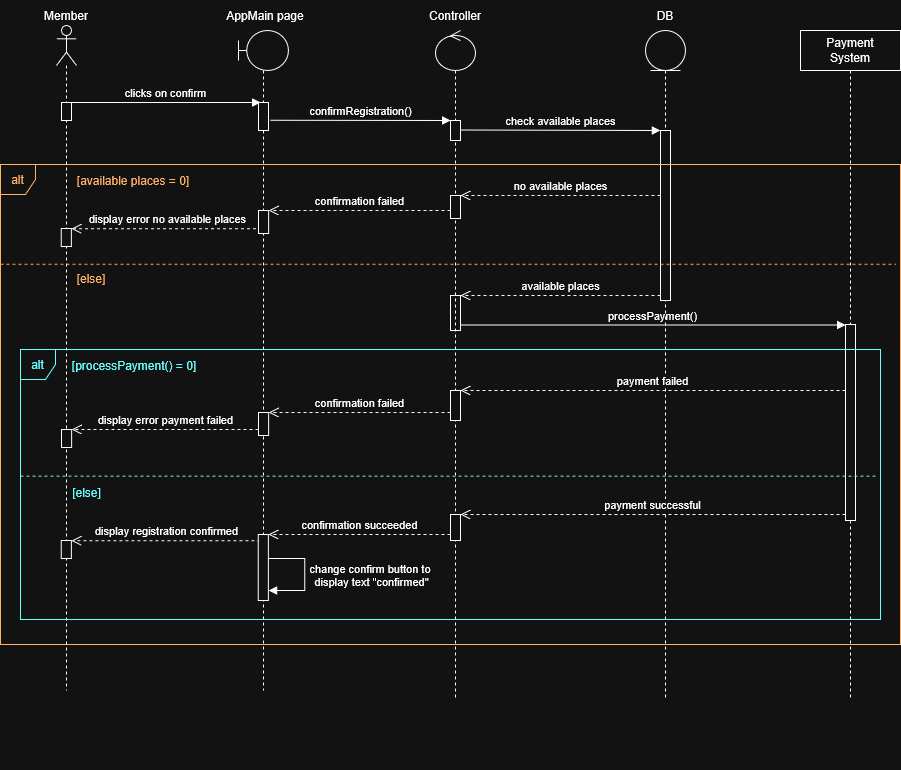

The diagram above was exported from draw.io. Its source (the exported page's mxGraphModel, read from the mxfile embedded in the PNG):
<mxGraphModel dx="1281" dy="645" grid="1" gridSize="10" guides="1" tooltips="1" connect="1" arrows="1" fold="1" page="1" pageScale="1" pageWidth="850" pageHeight="1100" math="0" shadow="0">
  <root>
    <mxCell id="0" />
    <mxCell id="1" parent="0" />
    <mxCell id="Velj1xZdIBrOb7Kv2TI6-3" parent="1" style="text;html=1;whiteSpace=wrap;strokeColor=none;fillColor=none;align=center;verticalAlign=middle;rounded=0;" value="Member" vertex="1">
      <mxGeometry height="30" width="60" x="196" y="140" as="geometry" />
    </mxCell>
    <mxCell id="Velj1xZdIBrOb7Kv2TI6-13" parent="1" style="text;html=1;whiteSpace=wrap;strokeColor=none;fillColor=none;align=center;verticalAlign=middle;rounded=0;" value="AppMain page" vertex="1">
      <mxGeometry height="30" width="110" x="370" y="140" as="geometry" />
    </mxCell>
    <mxCell id="Velj1xZdIBrOb7Kv2TI6-35" edge="1" parent="1" style="html=1;verticalAlign=bottom;endArrow=block;curved=0;rounded=0;strokeColor=light-dark(#000000,#FFFFFF);" value="clicks on confirm">
      <mxGeometry relative="1" width="80" as="geometry">
        <mxPoint x="230.00000000000006" y="242.00000000000023" as="sourcePoint" />
        <mxPoint x="420" y="242.00000000000023" as="targetPoint" />
      </mxGeometry>
    </mxCell>
    <mxCell id="Velj1xZdIBrOb7Kv2TI6-36" edge="1" parent="1" style="html=1;verticalAlign=bottom;endArrow=block;curved=0;rounded=0;strokeColor=light-dark(#000000,#FFFFFF);" value="confirmRegistration()">
      <mxGeometry relative="1" width="80" as="geometry">
        <mxPoint as="offset" />
        <mxPoint x="430" y="259.76" as="sourcePoint" />
        <mxPoint x="610" y="260" as="targetPoint" />
      </mxGeometry>
    </mxCell>
    <mxCell id="Velj1xZdIBrOb7Kv2TI6-38" edge="1" parent="1" style="html=1;verticalAlign=bottom;endArrow=block;curved=0;rounded=0;strokeColor=light-dark(#000000,#FFFFFF);" value="check available places">
      <mxGeometry relative="1" width="80" x="-0.0041" as="geometry">
        <mxPoint as="offset" />
        <mxPoint x="620" y="269.5" as="sourcePoint" />
        <mxPoint x="820" y="269.9999999999999" as="targetPoint" />
      </mxGeometry>
    </mxCell>
    <mxCell id="Velj1xZdIBrOb7Kv2TI6-41" edge="1" parent="1" style="html=1;verticalAlign=bottom;endArrow=open;dashed=1;endSize=8;curved=0;rounded=0;" value="no available places">
      <mxGeometry relative="1" as="geometry">
        <mxPoint as="offset" />
        <mxPoint x="820" y="335" as="sourcePoint" />
        <mxPoint x="620" y="335" as="targetPoint" />
      </mxGeometry>
    </mxCell>
    <mxCell id="Velj1xZdIBrOb7Kv2TI6-50" edge="1" parent="1" source="Velj1xZdIBrOb7Kv2TI6-48" style="html=1;verticalAlign=bottom;endArrow=open;dashed=1;endSize=8;curved=0;rounded=0;" target="Velj1xZdIBrOb7Kv2TI6-51" value="confirmation failed">
      <mxGeometry relative="1" as="geometry">
        <mxPoint as="offset" />
        <mxPoint x="600" y="350" as="sourcePoint" />
        <mxPoint x="450" y="350" as="targetPoint" />
      </mxGeometry>
    </mxCell>
    <mxCell id="Velj1xZdIBrOb7Kv2TI6-55" edge="1" parent="1" style="html=1;verticalAlign=bottom;endArrow=open;dashed=1;endSize=8;curved=0;rounded=0;exitX=0;exitY=1;exitDx=0;exitDy=-5;exitPerimeter=0;" target="Velj1xZdIBrOb7Kv2TI6-56" value="available places">
      <mxGeometry relative="1" as="geometry">
        <mxPoint as="offset" />
        <mxPoint x="820" y="435" as="sourcePoint" />
        <mxPoint x="650" y="430" as="targetPoint" />
      </mxGeometry>
    </mxCell>
    <mxCell id="Velj1xZdIBrOb7Kv2TI6-56" parent="1" style="html=1;points=[[0,0,0,0,5],[0,1,0,0,-5],[1,0,0,0,5],[1,1,0,0,-5]];perimeter=orthogonalPerimeter;outlineConnect=0;targetShapes=umlLifeline;portConstraint=eastwest;newEdgeStyle={&quot;curved&quot;:0,&quot;rounded&quot;:0};" value="" vertex="1">
      <mxGeometry height="35" width="10" x="610" y="435" as="geometry" />
    </mxCell>
    <mxCell id="Velj1xZdIBrOb7Kv2TI6-57" edge="1" parent="1" style="html=1;verticalAlign=bottom;endArrow=block;curved=0;rounded=0;strokeColor=light-dark(#000000,#FFFFFF);" target="Velj1xZdIBrOb7Kv2TI6-83" value="processPayment()">
      <mxGeometry relative="1" width="80" x="-0.0041" as="geometry">
        <mxPoint as="offset" />
        <mxPoint x="620" y="464.5" as="sourcePoint" />
        <mxPoint x="820" y="464.5" as="targetPoint" />
      </mxGeometry>
    </mxCell>
    <mxCell id="Velj1xZdIBrOb7Kv2TI6-44" parent="1" style="text;html=1;whiteSpace=wrap;strokeColor=none;fillColor=none;align=center;verticalAlign=middle;rounded=0;" value="&lt;span style=&quot;color: light-dark(rgb(0, 0, 0), rgb(255, 179, 102));&quot;&gt;[available places = 0]&lt;/span&gt;" vertex="1">
      <mxGeometry height="33.16" width="124.35757575757576" x="230.7939393939394" y="303" as="geometry" />
    </mxCell>
    <mxCell id="Velj1xZdIBrOb7Kv2TI6-52" edge="1" parent="1" style="html=1;verticalAlign=bottom;endArrow=open;dashed=1;endSize=8;curved=0;rounded=0;" target="Velj1xZdIBrOb7Kv2TI6-53" value="display error no available places">
      <mxGeometry relative="1" as="geometry">
        <mxPoint x="421.5485481682497" y="368.21000000000004" as="sourcePoint" />
        <mxPoint x="230.7939393939394" y="368.21" as="targetPoint" />
      </mxGeometry>
    </mxCell>
    <mxCell id="Velj1xZdIBrOb7Kv2TI6-82" parent="1" style="shape=umlLifeline;perimeter=lifelinePerimeter;whiteSpace=wrap;html=1;container=1;dropTarget=0;collapsible=0;recursiveResize=0;outlineConnect=0;portConstraint=eastwest;newEdgeStyle={&quot;curved&quot;:0,&quot;rounded&quot;:0};" value="&lt;div&gt;Payment&lt;/div&gt;&lt;div&gt;System&lt;/div&gt;" vertex="1">
      <mxGeometry height="670" width="100" x="960" y="170" as="geometry" />
    </mxCell>
    <mxCell id="Velj1xZdIBrOb7Kv2TI6-83" parent="Velj1xZdIBrOb7Kv2TI6-82" style="html=1;points=[[0,0,0,0,5],[0,1,0,0,-5],[1,0,0,0,5],[1,1,0,0,-5]];perimeter=orthogonalPerimeter;outlineConnect=0;targetShapes=umlLifeline;portConstraint=eastwest;newEdgeStyle={&quot;curved&quot;:0,&quot;rounded&quot;:0};" value="" vertex="1">
      <mxGeometry height="196" width="10" x="45" y="294" as="geometry" />
    </mxCell>
    <mxCell id="Velj1xZdIBrOb7Kv2TI6-94" parent="1" style="text;html=1;whiteSpace=wrap;strokeColor=none;fillColor=none;align=center;verticalAlign=middle;rounded=0;" value="&lt;span style=&quot;color: light-dark(rgb(0, 0, 0), rgb(102, 255, 255));&quot;&gt;[processPayment() = 0]&lt;/span&gt;" vertex="1">
      <mxGeometry height="30" width="130" x="229" y="490" as="geometry" />
    </mxCell>
    <mxCell id="Velj1xZdIBrOb7Kv2TI6-96" edge="1" parent="1" source="Velj1xZdIBrOb7Kv2TI6-93" style="html=1;verticalAlign=bottom;endArrow=open;dashed=1;endSize=8;curved=0;rounded=0;" target="Velj1xZdIBrOb7Kv2TI6-95" value="confirmation failed">
      <mxGeometry relative="1" as="geometry">
        <mxPoint as="offset" />
        <mxPoint x="610.0036363636364" y="552" as="sourcePoint" />
        <mxPoint x="450.00363636363636" y="552" as="targetPoint" />
      </mxGeometry>
    </mxCell>
    <mxCell id="Velj1xZdIBrOb7Kv2TI6-99" edge="1" parent="1" source="Velj1xZdIBrOb7Kv2TI6-95" style="html=1;verticalAlign=bottom;endArrow=open;dashed=1;endSize=8;curved=0;rounded=0;" target="Velj1xZdIBrOb7Kv2TI6-100" value="display error payment failed">
      <mxGeometry relative="1" as="geometry">
        <mxPoint x="419.9366078697422" y="569.21" as="sourcePoint" />
        <mxPoint x="229.18199909543193" y="569.21" as="targetPoint" />
      </mxGeometry>
    </mxCell>
    <mxCell id="Velj1xZdIBrOb7Kv2TI6-101" edge="1" parent="1" style="html=1;verticalAlign=bottom;endArrow=open;dashed=1;endSize=8;curved=0;rounded=0;" target="Velj1xZdIBrOb7Kv2TI6-102" value="display registration confirmed">
      <mxGeometry relative="1" as="geometry">
        <mxPoint x="419.9366078697422" y="680.21" as="sourcePoint" />
        <mxPoint x="229.18199909543193" y="680.21" as="targetPoint" />
      </mxGeometry>
    </mxCell>
    <mxCell id="Velj1xZdIBrOb7Kv2TI6-104" edge="1" parent="1" source="Velj1xZdIBrOb7Kv2TI6-107" style="html=1;verticalAlign=bottom;endArrow=open;dashed=1;endSize=8;curved=0;rounded=0;" target="Velj1xZdIBrOb7Kv2TI6-103" value="confirmation succeeded">
      <mxGeometry relative="1" as="geometry">
        <mxPoint as="offset" />
        <mxPoint x="612.0036363636364" y="674" as="sourcePoint" />
        <mxPoint x="430.1500000000001" y="674" as="targetPoint" />
      </mxGeometry>
    </mxCell>
    <mxCell id="Velj1xZdIBrOb7Kv2TI6-1" parent="1" style="shape=umlLifeline;perimeter=lifelinePerimeter;whiteSpace=wrap;html=1;container=1;dropTarget=0;collapsible=0;recursiveResize=0;outlineConnect=0;portConstraint=eastwest;newEdgeStyle={&quot;curved&quot;:0,&quot;rounded&quot;:0};participant=umlActor;fillColor=light-dark(#FFFFFF,transparent);strokeColor=light-dark(#000000,#FFFFFF);" value="" vertex="1">
      <mxGeometry height="665" width="20" x="216" y="165" as="geometry" />
    </mxCell>
    <mxCell id="Velj1xZdIBrOb7Kv2TI6-100" parent="Velj1xZdIBrOb7Kv2TI6-1" style="html=1;points=[[0,0,0,0,5],[0,1,0,0,-5],[1,0,0,0,5],[1,1,0,0,-5]];perimeter=orthogonalPerimeter;outlineConnect=0;targetShapes=umlLifeline;portConstraint=eastwest;newEdgeStyle={&quot;curved&quot;:0,&quot;rounded&quot;:0};" value="" vertex="1">
      <mxGeometry height="18" width="10.149253731343284" x="4.930000000000007" y="404" as="geometry" />
    </mxCell>
    <mxCell id="Velj1xZdIBrOb7Kv2TI6-102" parent="Velj1xZdIBrOb7Kv2TI6-1" style="html=1;points=[[0,0,0,0,5],[0,1,0,0,-5],[1,0,0,0,5],[1,1,0,0,-5]];perimeter=orthogonalPerimeter;outlineConnect=0;targetShapes=umlLifeline;portConstraint=eastwest;newEdgeStyle={&quot;curved&quot;:0,&quot;rounded&quot;:0};" value="" vertex="1">
      <mxGeometry height="18" width="10.149253731343284" x="4.850000000000016" y="515" as="geometry" />
    </mxCell>
    <mxCell id="Velj1xZdIBrOb7Kv2TI6-34" parent="Velj1xZdIBrOb7Kv2TI6-1" style="html=1;points=[[0,0,0,0,5],[0,1,0,0,-5],[1,0,0,0,5],[1,1,0,0,-5]];perimeter=orthogonalPerimeter;outlineConnect=0;targetShapes=umlLifeline;portConstraint=eastwest;newEdgeStyle={&quot;curved&quot;:0,&quot;rounded&quot;:0};" value="" vertex="1">
      <mxGeometry height="18" width="10" x="5.0800000000000125" y="77" as="geometry" />
    </mxCell>
    <mxCell id="Velj1xZdIBrOb7Kv2TI6-53" parent="Velj1xZdIBrOb7Kv2TI6-1" style="html=1;points=[[0,0,0,0,5],[0,1,0,0,-5],[1,0,0,0,5],[1,1,0,0,-5]];perimeter=orthogonalPerimeter;outlineConnect=0;targetShapes=umlLifeline;portConstraint=eastwest;newEdgeStyle={&quot;curved&quot;:0,&quot;rounded&quot;:0};" value="" vertex="1">
      <mxGeometry height="18" width="10.149253731343284" x="4.851940298507486" y="203" as="geometry" />
    </mxCell>
    <mxCell id="Velj1xZdIBrOb7Kv2TI6-8" parent="1" style="shape=umlLifeline;perimeter=lifelinePerimeter;whiteSpace=wrap;html=1;container=1;dropTarget=0;collapsible=0;recursiveResize=0;outlineConnect=0;portConstraint=eastwest;newEdgeStyle={&quot;curved&quot;:0,&quot;rounded&quot;:0};participant=umlBoundary;" value="" vertex="1">
      <mxGeometry height="660" width="50" x="398" y="170" as="geometry" />
    </mxCell>
    <mxCell id="Velj1xZdIBrOb7Kv2TI6-9" parent="Velj1xZdIBrOb7Kv2TI6-8" style="html=1;points=[[0,0,0,0,5],[0,1,0,0,-5],[1,0,0,0,5],[1,1,0,0,-5]];perimeter=orthogonalPerimeter;outlineConnect=0;targetShapes=umlLifeline;portConstraint=eastwest;newEdgeStyle={&quot;curved&quot;:0,&quot;rounded&quot;:0};" value="" vertex="1">
      <mxGeometry height="28" width="10" x="20" y="72" as="geometry" />
    </mxCell>
    <mxCell id="Velj1xZdIBrOb7Kv2TI6-51" parent="Velj1xZdIBrOb7Kv2TI6-8" style="html=1;points=[[0,0,0,0,5],[0,1,0,0,-5],[1,0,0,0,5],[1,1,0,0,-5]];perimeter=orthogonalPerimeter;outlineConnect=0;targetShapes=umlLifeline;portConstraint=eastwest;newEdgeStyle={&quot;curved&quot;:0,&quot;rounded&quot;:0};" value="" vertex="1">
      <mxGeometry height="23" width="10.151515151515152" x="19.99636363636364" y="180" as="geometry" />
    </mxCell>
    <mxCell id="Velj1xZdIBrOb7Kv2TI6-103" parent="Velj1xZdIBrOb7Kv2TI6-8" style="html=1;points=[[0,0,0,0,5],[0,1,0,0,-5],[1,0,0,0,5],[1,1,0,0,-5]];perimeter=orthogonalPerimeter;outlineConnect=0;targetShapes=umlLifeline;portConstraint=eastwest;newEdgeStyle={&quot;curved&quot;:0,&quot;rounded&quot;:0};" value="" vertex="1">
      <mxGeometry height="66" width="10.15" x="19.850000000000023" y="504" as="geometry" />
    </mxCell>
    <mxCell id="Velj1xZdIBrOb7Kv2TI6-4" connectable="0" parent="1" style="group" value="" vertex="1">
      <mxGeometry height="700" width="110" x="540" y="140" as="geometry" />
    </mxCell>
    <mxCell id="Velj1xZdIBrOb7Kv2TI6-5" parent="Velj1xZdIBrOb7Kv2TI6-4" style="shape=umlLifeline;perimeter=lifelinePerimeter;whiteSpace=wrap;html=1;container=1;dropTarget=0;collapsible=0;recursiveResize=0;outlineConnect=0;portConstraint=eastwest;newEdgeStyle={&quot;curved&quot;:0,&quot;rounded&quot;:0};participant=umlControl;" value="" vertex="1">
      <mxGeometry height="670" width="40" x="55" y="30" as="geometry" />
    </mxCell>
    <mxCell id="Velj1xZdIBrOb7Kv2TI6-93" parent="Velj1xZdIBrOb7Kv2TI6-5" style="html=1;points=[[0,0,0,0,5],[0,1,0,0,-5],[1,0,0,0,5],[1,1,0,0,-5]];perimeter=orthogonalPerimeter;outlineConnect=0;targetShapes=umlLifeline;portConstraint=eastwest;newEdgeStyle={&quot;curved&quot;:0,&quot;rounded&quot;:0};" value="" vertex="1">
      <mxGeometry height="30" width="10" x="15" y="360" as="geometry" />
    </mxCell>
    <mxCell id="Velj1xZdIBrOb7Kv2TI6-107" parent="Velj1xZdIBrOb7Kv2TI6-5" style="html=1;points=[[0,0,0,0,5],[0,1,0,0,-5],[1,0,0,0,5],[1,1,0,0,-5]];perimeter=orthogonalPerimeter;outlineConnect=0;targetShapes=umlLifeline;portConstraint=eastwest;newEdgeStyle={&quot;curved&quot;:0,&quot;rounded&quot;:0};" value="" vertex="1">
      <mxGeometry height="26" width="10" x="15" y="484" as="geometry" />
    </mxCell>
    <mxCell id="Velj1xZdIBrOb7Kv2TI6-48" parent="Velj1xZdIBrOb7Kv2TI6-5" style="html=1;points=[[0,0,0,0,5],[0,1,0,0,-5],[1,0,0,0,5],[1,1,0,0,-5]];perimeter=orthogonalPerimeter;outlineConnect=0;targetShapes=umlLifeline;portConstraint=eastwest;newEdgeStyle={&quot;curved&quot;:0,&quot;rounded&quot;:0};" value="" vertex="1">
      <mxGeometry height="23" width="10" x="15" y="165" as="geometry" />
    </mxCell>
    <mxCell id="Velj1xZdIBrOb7Kv2TI6-37" parent="Velj1xZdIBrOb7Kv2TI6-5" style="html=1;points=[[0,0,0,0,5],[0,1,0,0,-5],[1,0,0,0,5],[1,1,0,0,-5]];perimeter=orthogonalPerimeter;outlineConnect=0;targetShapes=umlLifeline;portConstraint=eastwest;newEdgeStyle={&quot;curved&quot;:0,&quot;rounded&quot;:0};" value="" vertex="1">
      <mxGeometry height="20" width="10" x="15" y="90" as="geometry" />
    </mxCell>
    <mxCell id="Velj1xZdIBrOb7Kv2TI6-6" parent="Velj1xZdIBrOb7Kv2TI6-4" style="text;html=1;whiteSpace=wrap;strokeColor=none;fillColor=none;align=center;verticalAlign=middle;rounded=0;" value="Controller" vertex="1">
      <mxGeometry height="30" width="110" x="20" as="geometry" />
    </mxCell>
    <mxCell id="Velj1xZdIBrOb7Kv2TI6-24" connectable="0" parent="1" style="group" value="" vertex="1">
      <mxGeometry height="770" width="110" x="770" y="140" as="geometry" />
    </mxCell>
    <mxCell id="Velj1xZdIBrOb7Kv2TI6-25" parent="Velj1xZdIBrOb7Kv2TI6-24" style="shape=umlLifeline;perimeter=lifelinePerimeter;whiteSpace=wrap;html=1;container=1;dropTarget=0;collapsible=0;recursiveResize=0;outlineConnect=0;portConstraint=eastwest;newEdgeStyle={&quot;curved&quot;:0,&quot;rounded&quot;:0};participant=umlEntity;" value="" vertex="1">
      <mxGeometry height="670" width="40" x="35" y="30" as="geometry" />
    </mxCell>
    <mxCell id="Velj1xZdIBrOb7Kv2TI6-26" parent="Velj1xZdIBrOb7Kv2TI6-24" style="text;html=1;whiteSpace=wrap;strokeColor=none;fillColor=none;align=center;verticalAlign=middle;rounded=0;" value="DB" vertex="1">
      <mxGeometry height="30" width="110" as="geometry" />
    </mxCell>
    <mxCell id="Velj1xZdIBrOb7Kv2TI6-28" parent="Velj1xZdIBrOb7Kv2TI6-24" style="html=1;points=[[0,0,0,0,5],[0,1,0,0,-5],[1,0,0,0,5],[1,1,0,0,-5]];perimeter=orthogonalPerimeter;outlineConnect=0;targetShapes=umlLifeline;portConstraint=eastwest;newEdgeStyle={&quot;curved&quot;:0,&quot;rounded&quot;:0};" value="" vertex="1">
      <mxGeometry height="170" width="10" x="50" y="130" as="geometry" />
    </mxCell>
    <mxCell id="Velj1xZdIBrOb7Kv2TI6-91" edge="1" parent="1" style="html=1;verticalAlign=bottom;endArrow=open;dashed=1;endSize=8;curved=0;rounded=0;" value="payment failed">
      <mxGeometry relative="1" x="0.0004" as="geometry">
        <mxPoint as="offset" />
        <mxPoint x="1005" y="530" as="sourcePoint" />
        <mxPoint x="620" y="530" as="targetPoint" />
      </mxGeometry>
    </mxCell>
    <mxCell id="Velj1xZdIBrOb7Kv2TI6-108" edge="1" parent="1" style="html=1;verticalAlign=bottom;endArrow=open;dashed=1;endSize=8;curved=0;rounded=0;" target="Velj1xZdIBrOb7Kv2TI6-107" value="payment successful">
      <mxGeometry relative="1" x="0.0004" as="geometry">
        <mxPoint as="offset" />
        <mxPoint x="1005" y="654" as="sourcePoint" />
        <mxPoint x="566" y="657" as="targetPoint" />
      </mxGeometry>
    </mxCell>
    <mxCell id="Velj1xZdIBrOb7Kv2TI6-95" parent="1" style="html=1;points=[[0,0,0,0,5],[0,1,0,0,-5],[1,0,0,0,5],[1,1,0,0,-5]];perimeter=orthogonalPerimeter;outlineConnect=0;targetShapes=umlLifeline;portConstraint=eastwest;newEdgeStyle={&quot;curved&quot;:0,&quot;rounded&quot;:0};" value="" vertex="1">
      <mxGeometry height="23" width="10.151515151515152" x="418" y="552" as="geometry" />
    </mxCell>
    <mxCell id="Velj1xZdIBrOb7Kv2TI6-43" parent="1" style="shape=umlFrame;whiteSpace=wrap;html=1;pointerEvents=0;width=35;height=30;fillColor=light-dark(#FFFFFF,transparent);strokeColor=light-dark(#000000,#FFB366);" value="&lt;span style=&quot;color: light-dark(rgb(0, 0, 0), rgb(255, 179, 102));&quot;&gt;alt&lt;/span&gt;" vertex="1">
      <mxGeometry height="480" width="900" x="160" y="304.1" as="geometry" />
    </mxCell>
    <mxCell id="Velj1xZdIBrOb7Kv2TI6-45" connectable="0" parent="1" style="group" value="" vertex="1">
      <mxGeometry height="33.15701492537313" width="895.4757834757835" x="160" y="401.33333333333337" as="geometry" />
    </mxCell>
    <mxCell id="Velj1xZdIBrOb7Kv2TI6-46" edge="1" parent="Velj1xZdIBrOb7Kv2TI6-45" style="endArrow=none;dashed=1;html=1;rounded=0;exitX=0;exitY=0.615;exitDx=0;exitDy=0;exitPerimeter=0;entryX=1.001;entryY=0.615;entryDx=0;entryDy=0;entryPerimeter=0;strokeColor=light-dark(#000000,#FFB366);" value="">
      <mxGeometry height="50" relative="1" width="50" as="geometry">
        <mxPoint y="2.482223095051128" as="sourcePoint" />
        <mxPoint x="895.4757834757835" y="2.482223095051128" as="targetPoint" />
      </mxGeometry>
    </mxCell>
    <mxCell id="Velj1xZdIBrOb7Kv2TI6-47" parent="Velj1xZdIBrOb7Kv2TI6-45" style="text;html=1;whiteSpace=wrap;strokeColor=none;fillColor=none;align=center;verticalAlign=middle;rounded=0;" value="&lt;span style=&quot;color: light-dark(rgb(0, 0, 0), rgb(255, 179, 102));&quot;&gt;[else]&lt;/span&gt;" vertex="1">
      <mxGeometry height="33.15701492537313" width="125.65981592376514" x="28.067069049028028" as="geometry" />
    </mxCell>
    <mxCell id="Velj1xZdIBrOb7Kv2TI6-88" connectable="0" parent="1" style="group" value="" vertex="1">
      <mxGeometry height="24.15" width="855.6768597657488" x="180" y="614.6580459770115" as="geometry" />
    </mxCell>
    <mxCell id="Velj1xZdIBrOb7Kv2TI6-89" edge="1" parent="Velj1xZdIBrOb7Kv2TI6-88" style="endArrow=none;dashed=1;html=1;rounded=0;exitX=0;exitY=0.615;exitDx=0;exitDy=0;exitPerimeter=0;entryX=1.001;entryY=0.615;entryDx=0;entryDy=0;entryPerimeter=0;strokeColor=light-dark(#000000,#66FFFF);" value="">
      <mxGeometry height="50" relative="1" width="50" as="geometry">
        <mxPoint y="0.9843298480375166" as="sourcePoint" />
        <mxPoint x="855.6768597657488" y="0.9843298480375166" as="targetPoint" />
      </mxGeometry>
    </mxCell>
    <mxCell id="Velj1xZdIBrOb7Kv2TI6-90" parent="Velj1xZdIBrOb7Kv2TI6-88" style="text;html=1;whiteSpace=wrap;strokeColor=none;fillColor=none;align=center;verticalAlign=middle;rounded=0;" value="&lt;span style=&quot;color: light-dark(rgb(0, 0, 0), rgb(102, 255, 255));&quot;&gt;[else]&lt;/span&gt;" vertex="1">
      <mxGeometry height="13.15" width="46.89" x="43" y="11" as="geometry" />
    </mxCell>
    <mxCell id="Velj1xZdIBrOb7Kv2TI6-109" edge="1" parent="1" style="html=1;verticalAlign=bottom;endArrow=block;curved=0;rounded=0;" value="">
      <mxGeometry relative="1" width="80" x="-0.0012" as="geometry">
        <mxPoint as="offset" />
        <Array as="points">
          <mxPoint x="444.15" y="698" />
          <mxPoint x="464.15" y="698" />
          <mxPoint x="464.15" y="730" />
        </Array>
        <mxPoint x="428.15" y="698" as="sourcePoint" />
        <mxPoint x="428.15" y="730" as="targetPoint" />
      </mxGeometry>
    </mxCell>
    <mxCell id="Velj1xZdIBrOb7Kv2TI6-110" connectable="0" parent="Velj1xZdIBrOb7Kv2TI6-109" style="edgeLabel;html=1;align=center;verticalAlign=middle;resizable=0;points=[];" value="&lt;div&gt;change confirm button to&amp;nbsp;&lt;/div&gt;&lt;div&gt;display text &quot;confirmed&quot;&lt;/div&gt;" vertex="1">
      <mxGeometry relative="1" x="-0.0015" y="1" as="geometry">
        <mxPoint x="65" as="offset" />
      </mxGeometry>
    </mxCell>
    <mxCell id="Velj1xZdIBrOb7Kv2TI6-87" parent="1" style="shape=umlFrame;whiteSpace=wrap;html=1;pointerEvents=0;width=35;height=30;fillColor=none;strokeColor=light-dark(#000000,#66FFFF);" value="&lt;span style=&quot;color: light-dark(rgb(0, 0, 0), rgb(102, 255, 255));&quot;&gt;alt&lt;/span&gt;" vertex="1">
      <mxGeometry height="270" width="860" x="180" y="489.1" as="geometry" />
    </mxCell>
  </root>
</mxGraphModel>